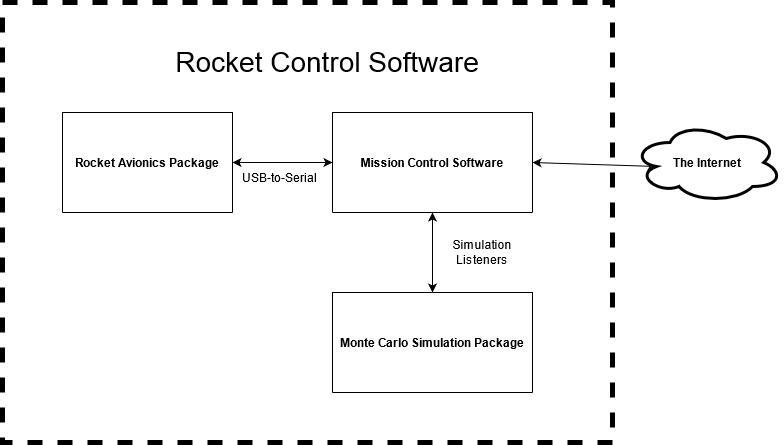

The diagram above was exported from draw.io. Its source (the exported page's mxGraphModel, read from the mxfile embedded in the PNG):
<mxGraphModel dx="1422" dy="763" grid="1" gridSize="10" guides="1" tooltips="1" connect="1" arrows="1" fold="1" page="1" pageScale="1" pageWidth="827" pageHeight="1169" math="0" shadow="0">
  <root>
    <mxCell id="WIyWlLk6GJQsqaUBKTNV-0" />
    <mxCell id="WIyWlLk6GJQsqaUBKTNV-1" parent="WIyWlLk6GJQsqaUBKTNV-0" />
    <mxCell id="e_0waWnhgRdAFwW8eOXz-2" value="" style="rounded=0;whiteSpace=wrap;html=1;fillColor=none;dashed=1;strokeWidth=5;" vertex="1" parent="WIyWlLk6GJQsqaUBKTNV-1">
      <mxGeometry x="40" y="40" width="610" height="440" as="geometry" />
    </mxCell>
    <mxCell id="zkfFHV4jXpPFQw0GAbJ--56" value="Mission Control Software" style="swimlane;fontStyle=1;childLayout=stackLayout;horizontal=1;startSize=120;horizontalStack=0;resizeParent=1;resizeLast=0;collapsible=1;marginBottom=0;rounded=0;shadow=0;strokeWidth=1;" parent="WIyWlLk6GJQsqaUBKTNV-1" vertex="1">
      <mxGeometry x="370" y="150" width="200" height="100" as="geometry">
        <mxRectangle x="260" y="80" width="160" height="26" as="alternateBounds" />
      </mxGeometry>
    </mxCell>
    <mxCell id="e_0waWnhgRdAFwW8eOXz-3" value="" style="endArrow=classic;startArrow=classic;html=1;entryX=0.5;entryY=1;entryDx=0;entryDy=0;" edge="1" parent="WIyWlLk6GJQsqaUBKTNV-1" source="zkfFHV4jXpPFQw0GAbJ--64" target="zkfFHV4jXpPFQw0GAbJ--56">
      <mxGeometry width="50" height="50" relative="1" as="geometry">
        <mxPoint x="390" y="410" as="sourcePoint" />
        <mxPoint x="440" y="360" as="targetPoint" />
      </mxGeometry>
    </mxCell>
    <mxCell id="zkfFHV4jXpPFQw0GAbJ--51" value="Rocket Avionics Package" style="swimlane;fontStyle=1;childLayout=stackLayout;horizontal=1;startSize=100;horizontalStack=0;resizeParent=1;resizeLast=0;collapsible=1;marginBottom=0;rounded=0;shadow=0;strokeWidth=1;" parent="WIyWlLk6GJQsqaUBKTNV-1" vertex="1">
      <mxGeometry x="100" y="150" width="170" height="100" as="geometry">
        <mxRectangle x="20" y="80" width="160" height="26" as="alternateBounds" />
      </mxGeometry>
    </mxCell>
    <mxCell id="e_0waWnhgRdAFwW8eOXz-9" value="" style="endArrow=classic;startArrow=classic;html=1;entryX=0;entryY=0.5;entryDx=0;entryDy=0;exitX=1;exitY=0.5;exitDx=0;exitDy=0;" edge="1" parent="WIyWlLk6GJQsqaUBKTNV-1" source="zkfFHV4jXpPFQw0GAbJ--51" target="zkfFHV4jXpPFQw0GAbJ--56">
      <mxGeometry width="50" height="50" relative="1" as="geometry">
        <mxPoint x="300" y="210" as="sourcePoint" />
        <mxPoint x="373" y="175.01" as="targetPoint" />
      </mxGeometry>
    </mxCell>
    <mxCell id="zkfFHV4jXpPFQw0GAbJ--64" value="Monte Carlo Simulation Package" style="swimlane;fontStyle=1;childLayout=stackLayout;horizontal=1;startSize=124;horizontalStack=0;resizeParent=1;resizeLast=0;collapsible=1;marginBottom=0;rounded=0;shadow=0;strokeWidth=1;" parent="WIyWlLk6GJQsqaUBKTNV-1" vertex="1">
      <mxGeometry x="370" y="330" width="200" height="100" as="geometry">
        <mxRectangle x="260" y="270" width="160" height="26" as="alternateBounds" />
      </mxGeometry>
    </mxCell>
    <mxCell id="e_0waWnhgRdAFwW8eOXz-13" value="&lt;div&gt;Simulation&lt;/div&gt;&lt;div&gt;Listeners&lt;br&gt;&lt;/div&gt;" style="text;html=1;strokeColor=none;fillColor=none;align=center;verticalAlign=middle;whiteSpace=wrap;rounded=0;dashed=1;" vertex="1" parent="WIyWlLk6GJQsqaUBKTNV-1">
      <mxGeometry x="450" y="280" width="140" height="20" as="geometry" />
    </mxCell>
    <mxCell id="e_0waWnhgRdAFwW8eOXz-15" value="USB-to-Serial" style="text;html=1;strokeColor=none;fillColor=none;align=center;verticalAlign=middle;whiteSpace=wrap;rounded=0;dashed=1;" vertex="1" parent="WIyWlLk6GJQsqaUBKTNV-1">
      <mxGeometry x="265" y="200" width="105" height="30" as="geometry" />
    </mxCell>
    <mxCell id="e_0waWnhgRdAFwW8eOXz-16" value="" style="endArrow=classic;startArrow=classic;html=1;entryX=1;entryY=0.5;entryDx=0;entryDy=0;exitX=0.16;exitY=0.55;exitDx=0;exitDy=0;exitPerimeter=0;" edge="1" parent="WIyWlLk6GJQsqaUBKTNV-1" source="e_0waWnhgRdAFwW8eOXz-17" target="zkfFHV4jXpPFQw0GAbJ--56">
      <mxGeometry width="50" height="50" relative="1" as="geometry">
        <mxPoint x="680" y="200" as="sourcePoint" />
        <mxPoint x="440" y="360" as="targetPoint" />
      </mxGeometry>
    </mxCell>
    <mxCell id="e_0waWnhgRdAFwW8eOXz-17" value="" style="ellipse;shape=cloud;whiteSpace=wrap;html=1;strokeWidth=3;fillColor=#ffffff;" vertex="1" parent="WIyWlLk6GJQsqaUBKTNV-1">
      <mxGeometry x="670" y="160" width="150" height="80" as="geometry" />
    </mxCell>
    <mxCell id="e_0waWnhgRdAFwW8eOXz-18" value="The Internet" style="text;html=1;strokeColor=none;fillColor=none;align=center;verticalAlign=middle;whiteSpace=wrap;rounded=0;fontStyle=1" vertex="1" parent="WIyWlLk6GJQsqaUBKTNV-1">
      <mxGeometry x="710" y="190" width="70" height="20" as="geometry" />
    </mxCell>
    <mxCell id="e_0waWnhgRdAFwW8eOXz-20" value="&lt;font style=&quot;font-size: 28px&quot;&gt;Rocket Control Software&lt;br&gt;&lt;/font&gt;" style="text;html=1;strokeColor=none;fillColor=none;align=center;verticalAlign=middle;whiteSpace=wrap;rounded=0;" vertex="1" parent="WIyWlLk6GJQsqaUBKTNV-1">
      <mxGeometry x="180" y="80" width="370" height="40" as="geometry" />
    </mxCell>
  </root>
</mxGraphModel>